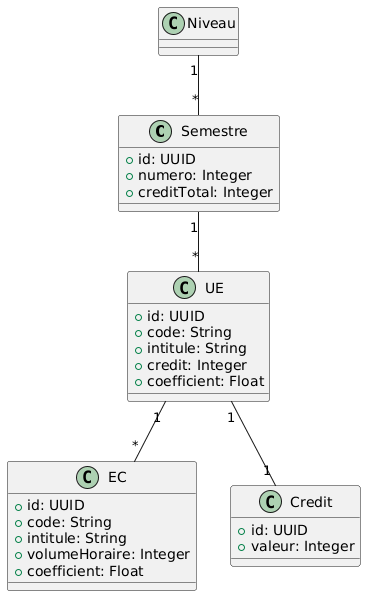

The diagram above was rendered by PlantUML. Its source (embedded in the PNG):
@startuml
class Semestre {
    +id: UUID
    +numero: Integer
    +creditTotal: Integer
}

class UE {
    +id: UUID
    +code: String
    +intitule: String
    +credit: Integer
    +coefficient: Float
}

class EC {
    +id: UUID
    +code: String
    +intitule: String
    +volumeHoraire: Integer
    +coefficient: Float
}

class Credit {
    +id: UUID
    +valeur: Integer
}

Niveau "1" -- "*" Semestre

Semestre "1" -- "*" UE

UE "1" -- "*" EC

UE "1" -- "1" Credit
@enduml